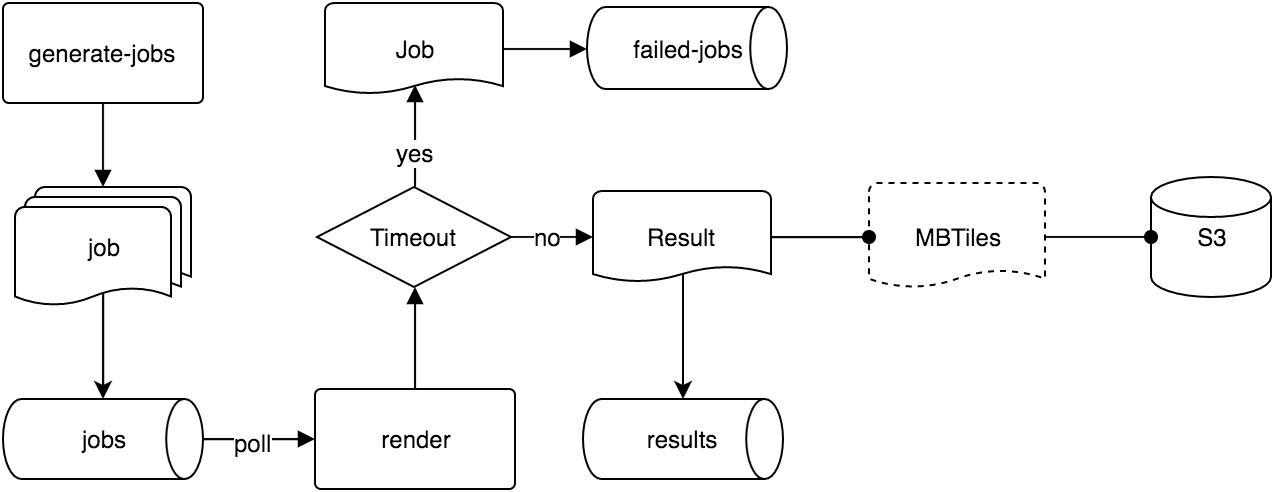

The diagram above was exported from draw.io. Its source (the exported page's mxGraphModel, read from the mxfile embedded in the PNG):
<mxGraphModel dx="1342" dy="878" grid="1" gridSize="10" guides="1" tooltips="1" connect="1" arrows="1" fold="1" page="1" pageScale="1" pageWidth="826" pageHeight="1169" background="#ffffff" math="0" shadow="0">
  <root>
    <mxCell id="0" />
    <mxCell id="1" parent="0" />
    <mxCell id="2" value="MBTiles" style="strokeWidth=1;html=1;shape=mxgraph.flowchart.document;whiteSpace=wrap;fillColor=#ffffff;dashed=1;" vertex="1" parent="1">
      <mxGeometry x="484" y="2052" width="88" height="53" as="geometry" />
    </mxCell>
    <mxCell id="3" style="edgeStyle=orthogonalEdgeStyle;rounded=0;html=1;exitX=1;exitY=0.5;exitPerimeter=0;entryX=0;entryY=0.5;entryPerimeter=0;endArrow=block;endFill=1;jettySize=auto;orthogonalLoop=1;strokeColor=#000000;fontSize=10;fontColor=#000000;" edge="1" source="6" target="11" parent="1">
      <mxGeometry x="151" y="2180" as="geometry" />
    </mxCell>
    <mxCell id="4" value="&lt;font style=&quot;font-size: 12px&quot;&gt;poll&lt;/font&gt;" style="text;html=1;resizable=0;points=[];align=center;verticalAlign=middle;labelBackgroundColor=#ffffff;fontSize=11;fontColor=#000000;" vertex="1" connectable="0" parent="3">
      <mxGeometry x="-0.1071" y="-1" relative="1" as="geometry">
        <mxPoint as="offset" />
      </mxGeometry>
    </mxCell>
    <mxCell id="5" value="&lt;font style=&quot;font-size: 12px&quot;&gt;poll&lt;/font&gt;" style="text;html=1;resizable=0;points=[];align=center;verticalAlign=middle;labelBackgroundColor=#ffffff;fontSize=11;fontColor=#000000;" vertex="1" connectable="0" parent="1">
      <mxGeometry x="176" y="2181" as="geometry">
        <mxPoint as="offset" />
      </mxGeometry>
    </mxCell>
    <mxCell id="6" value="jobs" style="strokeWidth=1;html=1;shape=mxgraph.flowchart.direct_data;whiteSpace=wrap;fillColor=#ffffff;" vertex="1" parent="1">
      <mxGeometry x="51" y="2160" width="100" height="40" as="geometry" />
    </mxCell>
    <mxCell id="7" value="results" style="strokeWidth=1;html=1;shape=mxgraph.flowchart.direct_data;whiteSpace=wrap;fillColor=#ffffff;" vertex="1" parent="1">
      <mxGeometry x="341" y="2160" width="100" height="40" as="geometry" />
    </mxCell>
    <mxCell id="8" value="generate-jobs" style="strokeWidth=1;html=1;shape=mxgraph.flowchart.process;whiteSpace=wrap;fillColor=#ffffff;" vertex="1" parent="1">
      <mxGeometry x="51" y="1962" width="100" height="50" as="geometry" />
    </mxCell>
    <mxCell id="9" value="job" style="strokeWidth=1;html=1;shape=mxgraph.flowchart.multi-document;whiteSpace=wrap;fillColor=#ffffff;" vertex="1" parent="1">
      <mxGeometry x="57" y="2054" width="88" height="60" as="geometry" />
    </mxCell>
    <mxCell id="10" style="edgeStyle=orthogonalEdgeStyle;rounded=0;html=1;exitX=0.5;exitY=0.88;exitPerimeter=0;jettySize=auto;orthogonalLoop=1;" edge="1" source="9" target="6" parent="1">
      <mxGeometry x="101" y="2107" as="geometry" />
    </mxCell>
    <mxCell id="11" value="render" style="strokeWidth=1;html=1;shape=mxgraph.flowchart.process;whiteSpace=wrap;fillColor=#ffffff;" vertex="1" parent="1">
      <mxGeometry x="207" y="2155" width="100" height="50" as="geometry" />
    </mxCell>
    <mxCell id="12" value="Result" style="strokeWidth=1;html=1;shape=mxgraph.flowchart.document;whiteSpace=wrap;fillColor=#ffffff;" vertex="1" parent="1">
      <mxGeometry x="346" y="2056" width="89" height="46" as="geometry" />
    </mxCell>
    <mxCell id="13" value="S3" style="strokeWidth=1;html=1;shape=mxgraph.flowchart.database;whiteSpace=wrap;fillColor=#ffffff;" vertex="1" parent="1">
      <mxGeometry x="625" y="2049" width="60" height="60" as="geometry" />
    </mxCell>
    <mxCell id="14" style="edgeStyle=orthogonalEdgeStyle;rounded=0;html=1;exitX=0.5;exitY=0.9;exitPerimeter=0;entryX=0.5;entryY=0;entryPerimeter=0;jettySize=auto;orthogonalLoop=1;" edge="1" source="12" target="7" parent="1">
      <mxGeometry x="436" y="2108" as="geometry" />
    </mxCell>
    <mxCell id="15" style="edgeStyle=orthogonalEdgeStyle;rounded=0;html=1;exitX=1;exitY=0.5;exitPerimeter=0;jettySize=auto;orthogonalLoop=1;endArrow=oval;endFill=1;" edge="1" source="12" target="2" parent="1">
      <mxGeometry x="486" y="2084" as="geometry" />
    </mxCell>
    <mxCell id="16" value="&lt;div style=&quot;text-align: center&quot;&gt;&lt;span style=&quot;line-height: 1.2&quot;&gt;failed-jobs&lt;/span&gt;&lt;/div&gt;" style="strokeWidth=1;html=1;shape=mxgraph.flowchart.direct_data;whiteSpace=wrap;fillColor=#ffffff;" vertex="1" parent="1">
      <mxGeometry x="343" y="1964" width="100" height="41" as="geometry" />
    </mxCell>
    <mxCell id="17" style="edgeStyle=orthogonalEdgeStyle;rounded=0;html=1;endArrow=oval;endFill=1;jettySize=auto;orthogonalLoop=1;dashed=1;exitX=1;exitY=0.5;exitPerimeter=0;entryX=0;entryY=0.5;entryPerimeter=0;" edge="1" source="2" target="13" parent="1">
      <mxGeometry x="676" y="1909" as="geometry">
        <mxPoint x="602" y="1964" as="sourcePoint" />
        <Array as="points">
          <mxPoint x="615" y="2079" />
          <mxPoint x="615" y="2079" />
        </Array>
      </mxGeometry>
    </mxCell>
    <mxCell id="18" style="edgeStyle=orthogonalEdgeStyle;rounded=0;html=1;exitX=0.5;exitY=0;entryX=0.5;entryY=0.9;entryPerimeter=0;endArrow=block;endFill=1;jettySize=auto;orthogonalLoop=1;strokeColor=#000000;fontSize=11;fontColor=#000000;" edge="1" source="24" target="26" parent="1">
      <mxGeometry x="257" y="2003" as="geometry" />
    </mxCell>
    <mxCell id="19" value="&lt;font style=&quot;font-size: 12px&quot;&gt;yes&lt;/font&gt;" style="text;html=1;resizable=0;points=[];align=center;verticalAlign=middle;labelBackgroundColor=#ffffff;fontSize=11;fontColor=#000000;" vertex="1" connectable="0" parent="18">
      <mxGeometry x="-0.2941" relative="1" as="geometry">
        <mxPoint as="offset" />
      </mxGeometry>
    </mxCell>
    <mxCell id="20" value="&lt;font style=&quot;font-size: 12px&quot;&gt;yes&lt;/font&gt;" style="text;html=1;resizable=0;points=[];align=center;verticalAlign=middle;labelBackgroundColor=#ffffff;fontSize=11;fontColor=#000000;" vertex="1" connectable="0" parent="1">
      <mxGeometry x="257" y="2036" as="geometry">
        <mxPoint as="offset" />
      </mxGeometry>
    </mxCell>
    <mxCell id="21" style="edgeStyle=orthogonalEdgeStyle;rounded=0;html=1;exitX=1;exitY=0.5;entryX=0;entryY=0.5;entryPerimeter=0;endArrow=block;endFill=1;jettySize=auto;orthogonalLoop=1;strokeColor=#000000;fontSize=11;fontColor=#000000;" edge="1" source="24" target="12" parent="1">
      <mxGeometry x="305" y="2079" as="geometry" />
    </mxCell>
    <mxCell id="22" value="&lt;font style=&quot;font-size: 12px&quot;&gt;no&lt;/font&gt;" style="text;html=1;resizable=0;points=[];align=center;verticalAlign=middle;labelBackgroundColor=#ffffff;fontSize=11;fontColor=#000000;" vertex="1" connectable="0" parent="21">
      <mxGeometry x="-0.1667" y="-1" relative="1" as="geometry">
        <mxPoint x="1" y="-2" as="offset" />
      </mxGeometry>
    </mxCell>
    <mxCell id="23" value="&lt;font style=&quot;font-size: 12px&quot;&gt;no&lt;/font&gt;" style="text;html=1;resizable=0;points=[];align=center;verticalAlign=middle;labelBackgroundColor=#ffffff;fontSize=11;fontColor=#000000;" vertex="1" connectable="0" parent="1">
      <mxGeometry x="323" y="2078" as="geometry">
        <mxPoint x="1" y="-2" as="offset" />
      </mxGeometry>
    </mxCell>
    <mxCell id="24" value="Timeout" style="rhombus;whiteSpace=wrap;html=1;labelBackgroundColor=#ffffff;strokeColor=#000000;strokeWidth=1;fillColor=#FFFFFF;fontSize=12;fontColor=#000000;" vertex="1" parent="1">
      <mxGeometry x="208" y="2054" width="97" height="50" as="geometry" />
    </mxCell>
    <mxCell id="25" style="edgeStyle=orthogonalEdgeStyle;rounded=0;html=1;exitX=0.5;exitY=0;exitPerimeter=0;entryX=0.5;entryY=1;endArrow=block;endFill=1;jettySize=auto;orthogonalLoop=1;strokeColor=#000000;fontSize=12;fontColor=#000000;" edge="1" source="11" target="24" parent="1">
      <mxGeometry x="257" y="2104" as="geometry" />
    </mxCell>
    <mxCell id="26" value="Job" style="strokeWidth=1;html=1;shape=mxgraph.flowchart.document;whiteSpace=wrap;fillColor=#ffffff;" vertex="1" parent="1">
      <mxGeometry x="212" y="1962" width="89" height="46" as="geometry" />
    </mxCell>
    <mxCell id="27" style="edgeStyle=orthogonalEdgeStyle;rounded=0;html=1;exitX=1;exitY=0.5;exitPerimeter=0;entryX=0;entryY=0.5;entryPerimeter=0;endArrow=block;endFill=1;jettySize=auto;orthogonalLoop=1;strokeColor=#000000;fontSize=12;fontColor=#000000;" edge="1" source="26" target="16" parent="1">
      <mxGeometry x="301" y="1985" as="geometry" />
    </mxCell>
    <mxCell id="28" style="edgeStyle=orthogonalEdgeStyle;rounded=0;html=1;exitX=0.5;exitY=1;exitPerimeter=0;entryX=0.5;entryY=0;entryPerimeter=0;endArrow=block;endFill=1;jettySize=auto;orthogonalLoop=1;strokeColor=#000000;fontSize=12;fontColor=#000000;" edge="1" source="8" target="9" parent="1">
      <mxGeometry x="101" y="2012" as="geometry" />
    </mxCell>
  </root>
</mxGraphModel>